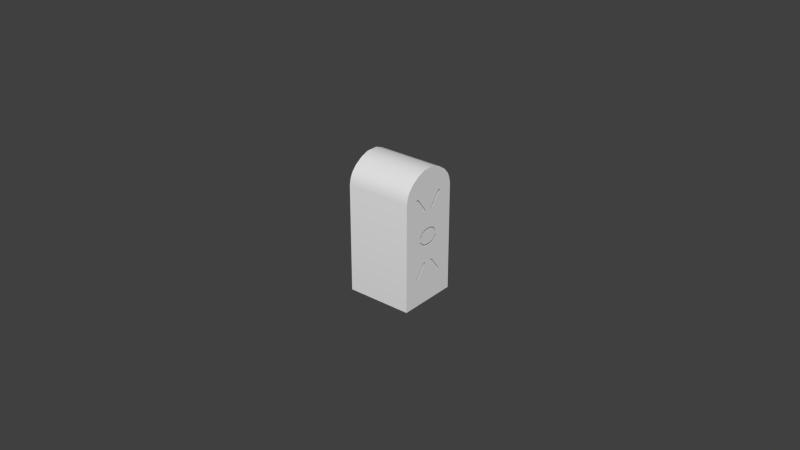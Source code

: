 # Source: aoa_indexer.blend  (saved by Blender 2.60.0; exported with 4.5.12 LTS)
import bpy
from mathutils import Matrix  # noqa: F401  (used for matrix-valued properties, if any)

bpy.ops.wm.read_factory_settings(use_empty=True)
scene = bpy.context.scene
scene.name = 'Scene'

# ---- collections
col_collection_1 = bpy.data.collections.new('Collection 1'); scene.collection.children.link(col_collection_1)
col_collection_2 = bpy.data.collections.new('Collection 2'); scene.collection.children.link(col_collection_2)
col_collection_3 = bpy.data.collections.new('Collection 3'); scene.collection.children.link(col_collection_3)
col_collection_4 = bpy.data.collections.new('Collection 4'); scene.collection.children.link(col_collection_4)
col_collection_5 = bpy.data.collections.new('Collection 5'); scene.collection.children.link(col_collection_5)

# ---- materials (node trees are filled in below, after node groups)
mat_defaultwhite = bpy.data.materials.new('DefaultWhite')
mat_defaultwhite.alpha_threshold = 0.0
mat_defaultwhite.use_transparent_shadow = False
mat_defaultwhite.roughness = 0.5
mat_defaultwhite.line_color = (0.0, 0.0, 0.0, 1.0)

# ---- node groups
ng_auto_smooth = bpy.data.node_groups.new('Auto Smooth', 'GeometryNodeTree')
_s = ng_auto_smooth.interface.new_socket(name='Geometry', in_out='OUTPUT', socket_type='NodeSocketGeometry')
_s = ng_auto_smooth.interface.new_socket(name='Geometry', in_out='INPUT', socket_type='NodeSocketGeometry')
_s = ng_auto_smooth.interface.new_socket(name='Angle', in_out='INPUT', socket_type='NodeSocketFloat')
_s.subtype = 'ANGLE'
_s.min_value = 0.0
_s.max_value = 3.142
ng_auto_smooth.is_modifier = True
_N = ng_auto_smooth.nodes; _L = ng_auto_smooth.links
n0 = _N.new('NodeGroupOutput'); n0.name = 'Group Output'; n0.location = (480, -100)
n1 = _N.new('NodeGroupInput'); n1.name = 'Group Input'; n1.location = (-420, -300)
n2 = _N.new('NodeGroupInput'); n2.name = 'Group Input.001'; n2.location = (-60, -100)
n3 = _N.new('GeometryNodeSetShadeSmooth'); n3.name = 'Set Shade Smooth'; n3.location = (120, -100)
n3.domain = 'EDGE'
n4 = _N.new('GeometryNodeSetShadeSmooth'); n4.name = 'Set Shade Smooth.001'; n4.location = (300, -100)
n5 = _N.new('GeometryNodeInputMeshEdgeAngle'); n5.name = 'Edge Angle'; n5.location = (-420, -220)
n6 = _N.new('GeometryNodeInputEdgeSmooth'); n6.name = 'Is Edge Smooth'; n6.location = (-60, -160)
n7 = _N.new('GeometryNodeInputShadeSmooth'); n7.name = 'Is Face Smooth'; n7.location = (-240, -340)
n8 = _N.new('FunctionNodeBooleanMath'); n8.name = 'Boolean Math'; n8.location = (-60, -220)
n9 = _N.new('FunctionNodeCompare'); n9.name = 'Compare'; n9.location = (-240, -180)
n9.operation = 'LESS_EQUAL'
_L.new(n5.outputs[0], n9.inputs[0])
_L.new(n4.outputs[0], n0.inputs[0])
_L.new(n1.outputs[1], n9.inputs[1])
_L.new(n9.outputs[0], n8.inputs[0])
_L.new(n7.outputs[0], n8.inputs[1])
_L.new(n2.outputs[0], n3.inputs[0])
_L.new(n6.outputs[0], n3.inputs[1])
_L.new(n3.outputs[0], n4.inputs[0])
_L.new(n8.outputs[0], n3.inputs[2])
n0.is_active_output = True

# ---- material node trees

# ---- world
world_world = bpy.data.worlds.new('World'); scene.world = world_world
world_world.color = (0.05088, 0.05088, 0.05088)
world_world.use_sun_shadow = False
world_world.sun_shadow_jitter_overblur = 0.0
world_world.cycles.sampling_method = 'MANUAL'
world_world.cycles.sample_map_resolution = 256

# ---- meshes
me_fond = bpy.data.meshes.new('fond')
me_fond.from_pydata([(0.01177, 0.009744, 0.01732), (0.01177, -0.009744, 0.01732), (0.01177, 0.004745, 0.01717), (0.01177, -0.003609, 0.004581), (0.01177, -0.003484, 0.004925), (0.01177, -0.009744, -0.01732), (0.01177, 0.004046, -0.008633), (0.01177, 0.00127, -0.004902), (0.01177, 0.009744, -0.01732), (0.01177, 0.004545, -0.008988), (0.01177, 0.004325, -0.008888), (0.01177, -0.005068, 0.01629), (0.01177, -0.005271, 0.0166), (0.01177, 0.004853, -0.008445), (0.01177, 0.004914, -0.008679), (0.01177, -0.000999, 0.001014), (0.01177, 0.001656, -0.004232), (0.01177, 0.001875, -0.004395), (0.01177, 0.004745, -0.009009), (0.01177, -0.005331, 0.01684), (0.01177, -0.001694, 0.006472), (0.01177, -0.0009617, 0.00659), (0.01177, 0.004899, -0.00888), (0.01177, -0.001566, 0.01282), (0.01177, 0.004046, 0.01679), (0.01177, -0.001688, 0.01306), (0.01177, 0.004899, 0.01704), (0.01177, 0.004914, 0.01684), (0.01177, 0.003229, 0.00268), (0.01177, 0.002781, 0.00206), (0.01177, 0.00104, 0.01236), (0.01177, 0.001056, 0.01258), (0.01177, -0.001473, 0.01258), (0.01177, 0.001441, -0.0041), (0.01177, -0.003057, 0.005544), (0.01177, 0.004853, 0.0166), (0.01177, 0.004545, 0.01715), (0.01177, -0.004963, 0.01715), (0.01177, -0.004743, 0.01705), (0.01177, -0.005317, 0.01704), (0.01177, 0.003091, 0.003194), (0.01177, 0.003218, 0.003263), (0.01177, 0.001148, 0.01282), (0.01177, 0.00135, 0.001133), (0.01177, 0.0005813, 0.001014), (0.01177, 0.00465, -0.008126), (0.01177, -0.002473, 0.006115), (0.01177, -0.005163, -0.009009), (0.01177, -0.005317, -0.00888), (0.01177, -0.001458, -0.004197), (0.01177, -0.001473, -0.004424), (0.01177, 0.001148, -0.004658), (0.01177, -0.003084, 0.004658), (0.01177, -0.003352, 0.004411), (0.01177, -0.002194, 0.00198), (0.01177, 0.002809, 0.002946), (0.01177, 0.003377, 0.003161), (0.01177, 0.00127, 0.01306), (0.01177, 0.002055, 0.006115), (0.01177, 0.001656, 0.01239), (0.01177, 0.001441, 0.01226), (0.01177, -0.002074, 0.01239), (0.01177, -0.0002089, 0.006591), (0.01177, -0.001859, 0.01226), (0.01177, 0.00104, -0.004197), (0.01177, 0.001056, -0.004424), (0.01177, -0.001768, 0.001133), (0.01177, 0.001221, -0.004046), (0.01177, -0.0002089, 0.001013), (0.01177, -0.004963, -0.008988), (0.01177, -0.005331, -0.008679), (0.01177, -0.001566, -0.004658), (0.01177, -0.005163, 0.01717), (0.01177, 0.002167, 0.00149), (0.01177, 0.00336, 0.003023), (0.01177, 0.000544, 0.00659), (0.01177, 0.001276, 0.006472), (0.01177, 0.003191, 0.004581), (0.01177, 0.003208, 0.004443), (0.01177, 0.001776, 0.00198), (0.01177, 0.003056, 0.004342), (0.01177, 0.002935, 0.004411), (0.01177, -0.004743, -0.008888), (0.01177, -0.003474, 0.004342), (0.01177, -0.003226, 0.002946), (0.01177, -0.002788, 0.002444), (0.01177, -0.001688, -0.004902), (0.01177, 0.003066, 0.004925), (0.01177, 0.002666, 0.004658), (0.01177, -0.001639, 0.01221), (0.01177, -0.004464, -0.008633), (0.01177, -0.005271, -0.008445), (0.01177, -0.003778, 0.003023), (0.01177, -0.001458, 0.01236), (0.01177, -0.003636, 0.003263), (0.01177, -0.003508, 0.003194), (0.01177, -0.001859, -0.0041), (0.01177, -0.002585, 0.00149), (0.01177, -0.002074, -0.004232), (0.01177, -0.003795, 0.003161), (0.01177, -0.002292, 0.01255), (0.01177, -0.003626, 0.004443), (0.01177, -0.004464, 0.01679), (0.01177, -0.0002089, 0.005962), (0.01177, 0.0004986, 0.005963), (0.01177, 0.004325, 0.01705), (0.01177, 0.002371, 0.002444), (0.01177, 0.001221, 0.01221), (0.01177, 0.00465, 0.01629), (0.01177, -0.002666, 0.005161), (0.01177, -0.0021, 0.005624), (0.01177, 0.0005337, 0.001642), (0.01177, -0.0002089, 0.001642), (0.01177, -0.001639, -0.004046), (0.01177, 0.001875, 0.01255), (0.01177, -0.003647, 0.00268), (0.01177, -0.003198, 0.00206), (0.01177, -0.002292, -0.004395), (0.01177, -0.005068, -0.008126), (0.01177, -0.0009163, 0.005963), (0.01177, 0.00115, 0.001732), (0.01177, -0.001503, 0.005872), (0.01177, -0.001567, 0.001732), (0.01177, 0.002639, 0.005544), (0.01177, -0.0009515, 0.001642), (0.01177, 0.001085, 0.005872), (0.01177, 0.002249, 0.005161), (0.01177, 0.001682, 0.005624), (-0.00936, 0.009744, 0.01732), (-0.00936, -0.009744, 0.01732), (-0.00936, -0.009744, -0.01732), (-0.00936, 0.009744, -0.01732), (-0.00936, 0.009323, 0.01928), (-0.00936, -0.009323, 0.01928), (0.01177, -0.009323, 0.01928), (0.01177, 0.009323, 0.01928), (-0.00936, 0.008649, 0.0208), (-0.00936, -0.008649, 0.0208), (0.01177, -0.008649, 0.0208), (0.01177, 0.008649, 0.0208), (-0.00936, 0.007049, 0.02262), (-0.00936, -0.007049, 0.02262), (0.01177, -0.007049, 0.02262), (0.01177, 0.007049, 0.02262), (-0.00936, 0.004522, 0.02432), (-0.00936, -0.004522, 0.02432), (0.01177, -0.004522, 0.02432), (0.01177, 0.004522, 0.02432), (-0.00936, 0.001912, 0.02532), (-0.00936, -0.001912, 0.02532), (0.01177, -0.001912, 0.02532), (0.01177, 0.001912, 0.02532)], [], [(83, 101, 99, 94), (53, 83, 94, 95), (52, 53, 95, 84), (52, 84, 85, 109), (54, 110, 109, 85), (54, 122, 121, 110), (119, 121, 122, 124), (103, 119, 124, 112), (103, 112, 111, 104), (104, 111, 120, 125), (79, 127, 125, 120), (79, 106, 126, 127), (55, 88, 126, 106), (40, 81, 88, 55), (40, 41, 80, 81), (41, 56, 78, 80), (49, 64, 67, 113), (49, 50, 65, 64), (50, 71, 51, 65), (7, 51, 71, 86), (6, 7, 86, 90), (6, 90, 82, 10), (9, 10, 82, 69), (9, 69, 47, 18), (5, 8, 18, 47), (8, 22, 18), (5, 47, 48), (5, 48, 70), (8, 14, 22), (0, 14, 8), (1, 5, 70), (67, 68, 113), (44, 68, 67), (15, 113, 68), (15, 66, 96, 113), (33, 43, 44, 67), (16, 73, 43, 33), (16, 17, 29, 73), (66, 97, 98, 96), (97, 116, 117, 98), (115, 118, 117, 116), (17, 45, 28, 29), (0, 13, 14), (0, 45, 13), (28, 45, 74), (1, 70, 91), (1, 91, 118), (92, 118, 115), (92, 99, 118), (45, 56, 74), (0, 56, 45), (1, 118, 99), (1, 99, 101), (0, 78, 56), (0, 77, 78), (30, 31, 32, 93), (30, 93, 89, 107), (62, 107, 89), (21, 62, 89), (20, 21, 89), (62, 75, 107), (75, 76, 107), (60, 107, 76), (59, 60, 76), (20, 89, 63), (20, 63, 61), (20, 61, 100, 46), (11, 34, 46, 100), (58, 114, 59, 76), (58, 123, 108, 114), (23, 32, 31, 42), (23, 42, 57, 25), (24, 102, 25, 57), (24, 105, 38, 102), (36, 37, 38, 105), (2, 72, 37, 36), (0, 1, 72, 2), (1, 39, 72), (1, 19, 39), (1, 12, 19), (1, 11, 12), (0, 2, 26), (0, 26, 27), (0, 27, 35), (0, 35, 108), (0, 108, 123), (1, 34, 11), (1, 4, 34), (1, 3, 4), (1, 101, 3), (0, 123, 87), (0, 87, 77), (139, 143, 142, 138), (137, 138, 142, 141), (0, 128, 132, 135), (143, 147, 146, 142), (145, 149, 148, 144), (136, 139, 135, 132), (129, 1, 134, 133), (135, 139, 138, 134), (130, 5, 1, 129), (132, 128, 129, 133), (149, 145, 146, 150), (133, 134, 138, 137), (133, 137, 136, 132), (145, 141, 142, 146), (0, 135, 134, 1), (128, 131, 130, 129), (137, 141, 140, 136), (140, 144, 147, 143), (148, 149, 150, 151), (144, 148, 151, 147), (141, 145, 144, 140), (147, 151, 150, 146), (128, 0, 8, 131), (140, 143, 139, 136)])
me_fond.polygons.foreach_set('use_smooth', [True] * 116)
_uv = me_fond.uv_layers.new(name='aoa_indexer.png')
_uv.uv.foreach_set('vector', [0.3576, 0.508, 0.3501, 0.5104, 0.3417, 0.4803, 0.3496, 0.4827, 0.3636, 0.5096, 0.3576, 0.508, 0.3496, 0.4827, 0.3559, 0.4811, 0.3768, 0.5154, 0.3636, 0.5096, 0.3559, 0.4811, 0.3698, 0.4753, 0.3768, 0.5154, 0.3698, 0.4753, 0.3914, 0.4635, 0.3975, 0.5272, 0.4208, 0.4526, 0.4254, 0.5381, 0.3975, 0.5272, 0.3914, 0.4635, 0.4208, 0.4526, 0.4517, 0.4468, 0.4549, 0.5439, 0.4254, 0.5381, 0.4839, 0.546, 0.4549, 0.5439, 0.4517, 0.4468, 0.4821, 0.4447, 0.5188, 0.546, 0.4839, 0.546, 0.4821, 0.4447, 0.5188, 0.4447, 0.5188, 0.546, 0.5188, 0.4447, 0.5555, 0.4447, 0.5537, 0.546, 0.5537, 0.546, 0.5555, 0.4447, 0.5859, 0.4468, 0.5827, 0.5439, 0.6168, 0.4526, 0.6122, 0.5381, 0.5827, 0.5439, 0.5859, 0.4468, 0.6168, 0.4526, 0.6462, 0.4635, 0.6402, 0.5272, 0.6122, 0.5381, 0.6678, 0.4753, 0.6608, 0.5154, 0.6402, 0.5272, 0.6462, 0.4635, 0.6817, 0.4811, 0.674, 0.5096, 0.6608, 0.5154, 0.6678, 0.4753, 0.6817, 0.4811, 0.688, 0.4827, 0.68, 0.508, 0.674, 0.5096, 0.688, 0.4827, 0.6959, 0.4803, 0.6875, 0.5104, 0.68, 0.508, 0.4699, 0.2972, 0.5773, 0.2972, 0.5862, 0.3007, 0.461, 0.3007, 0.4699, 0.2972, 0.4692, 0.2919, 0.578, 0.2919, 0.5773, 0.2972, 0.4692, 0.2919, 0.4646, 0.2864, 0.5826, 0.2864, 0.578, 0.2919, 0.5887, 0.2807, 0.5826, 0.2864, 0.4646, 0.2864, 0.4586, 0.2807, 0.7257, 0.1932, 0.5887, 0.2807, 0.4586, 0.2807, 0.3215, 0.1932, 0.7257, 0.1932, 0.3215, 0.1932, 0.3077, 0.1872, 0.7395, 0.1872, 0.7504, 0.1848, 0.7395, 0.1872, 0.3077, 0.1872, 0.2969, 0.1848, 0.7504, 0.1848, 0.2969, 0.1848, 0.287, 0.1843, 0.7602, 0.1843, 0.01887, 0.0, 0.9811, 0.0, 0.7602, 0.1843, 0.287, 0.1843, 0.9811, 0.0, 0.7678, 0.1874, 0.7602, 0.1843, 0.01887, 0.0, 0.287, 0.1843, 0.2794, 0.1874, 0.01887, 0.0, 0.2794, 0.1874, 0.2787, 0.1921, 0.9811, 0.0, 0.7685, 0.1921, 0.7678, 0.1874, 0.9811, 0.8123, 0.7685, 0.1921, 0.9811, 0.0, 0.01887, 0.8123, 0.01887, 0.0, 0.2787, 0.1921, 0.5862, 0.3007, 0.5188, 0.4299, 0.461, 0.3007, 0.5578, 0.43, 0.5188, 0.4299, 0.5862, 0.3007, 0.4798, 0.43, 0.461, 0.3007, 0.5188, 0.4299, 0.4798, 0.43, 0.4418, 0.4327, 0.4501, 0.2995, 0.461, 0.3007, 0.5971, 0.2995, 0.5958, 0.4327, 0.5578, 0.43, 0.5862, 0.3007, 0.6077, 0.2964, 0.6361, 0.4411, 0.5958, 0.4327, 0.5971, 0.2995, 0.6077, 0.2964, 0.6185, 0.2926, 0.6664, 0.4545, 0.6361, 0.4411, 0.4418, 0.4327, 0.4015, 0.4411, 0.4395, 0.2964, 0.4501, 0.2995, 0.4015, 0.4411, 0.3712, 0.4545, 0.4287, 0.2926, 0.4395, 0.2964, 0.3491, 0.469, 0.2917, 0.2051, 0.4287, 0.2926, 0.3712, 0.4545, 0.6185, 0.2926, 0.7555, 0.2051, 0.6886, 0.469, 0.6664, 0.4545, 0.9811, 0.8123, 0.7656, 0.1976, 0.7685, 0.1921, 0.9811, 0.8123, 0.7555, 0.2051, 0.7656, 0.1976, 0.6886, 0.469, 0.7555, 0.2051, 0.695, 0.4771, 0.01887, 0.8123, 0.2787, 0.1921, 0.2816, 0.1976, 0.01887, 0.8123, 0.2816, 0.1976, 0.2917, 0.2051, 0.3426, 0.4771, 0.2917, 0.2051, 0.3491, 0.469, 0.3426, 0.4771, 0.3417, 0.4803, 0.2917, 0.2051, 0.7555, 0.2051, 0.6959, 0.4803, 0.695, 0.4771, 0.9811, 0.8123, 0.6959, 0.4803, 0.7555, 0.2051, 0.01887, 0.8123, 0.2917, 0.2051, 0.3417, 0.4803, 0.01887, 0.8123, 0.3417, 0.4803, 0.3501, 0.5104, 0.9811, 0.8123, 0.6875, 0.5104, 0.6959, 0.4803, 0.9811, 0.8123, 0.6867, 0.5136, 0.6875, 0.5104, 0.5782, 0.6959, 0.579, 0.7013, 0.4564, 0.6974, 0.4571, 0.6921, 0.5782, 0.6959, 0.4571, 0.6921, 0.4482, 0.6885, 0.5872, 0.6924, 0.5188, 0.5607, 0.5872, 0.6924, 0.4482, 0.6885, 0.4816, 0.5607, 0.5188, 0.5607, 0.4482, 0.6885, 0.4455, 0.5579, 0.4816, 0.5607, 0.4482, 0.6885, 0.5188, 0.5607, 0.556, 0.5607, 0.5872, 0.6924, 0.556, 0.5607, 0.5921, 0.5579, 0.5872, 0.6924, 0.5981, 0.6937, 0.5872, 0.6924, 0.5921, 0.5579, 0.6086, 0.6968, 0.5981, 0.6937, 0.5921, 0.5579, 0.4455, 0.5579, 0.4482, 0.6885, 0.4373, 0.6898, 0.4455, 0.5579, 0.4373, 0.6898, 0.4267, 0.6929, 0.4455, 0.5579, 0.4267, 0.6929, 0.4159, 0.6967, 0.407, 0.5496, 0.2789, 0.7842, 0.3782, 0.5362, 0.407, 0.5496, 0.4159, 0.6967, 0.6306, 0.5496, 0.6194, 0.7006, 0.6086, 0.6968, 0.5921, 0.5579, 0.6306, 0.5496, 0.6594, 0.5362, 0.7565, 0.7881, 0.6194, 0.7006, 0.4518, 0.7029, 0.4564, 0.6974, 0.579, 0.7013, 0.5836, 0.7067, 0.4518, 0.7029, 0.5836, 0.7067, 0.5896, 0.7125, 0.4458, 0.7086, 0.7267, 0.8, 0.3087, 0.7961, 0.4458, 0.7086, 0.5896, 0.7125, 0.7267, 0.8, 0.7404, 0.8059, 0.2949, 0.8021, 0.3087, 0.7961, 0.7513, 0.8083, 0.2841, 0.8045, 0.2949, 0.8021, 0.7404, 0.8059, 0.7612, 0.8088, 0.2742, 0.8049, 0.2841, 0.8045, 0.7513, 0.8083, 0.9811, 0.8123, 0.01887, 0.8123, 0.2742, 0.8049, 0.7612, 0.8088, 0.01887, 0.8123, 0.2666, 0.8019, 0.2742, 0.8049, 0.01887, 0.8123, 0.2659, 0.7972, 0.2666, 0.8019, 0.01887, 0.8123, 0.2688, 0.7917, 0.2659, 0.7972, 0.01887, 0.8123, 0.2789, 0.7842, 0.2688, 0.7917, 0.9811, 0.8123, 0.7612, 0.8088, 0.7688, 0.8057, 0.9811, 0.8123, 0.7688, 0.8057, 0.7695, 0.801, 0.9811, 0.8123, 0.7695, 0.801, 0.7665, 0.7955, 0.9811, 0.8123, 0.7665, 0.7955, 0.7565, 0.7881, 0.9811, 0.8123, 0.7565, 0.7881, 0.6594, 0.5362, 0.01887, 0.8123, 0.3782, 0.5362, 0.2789, 0.7842, 0.01887, 0.8123, 0.3571, 0.5217, 0.3782, 0.5362, 0.01887, 0.8123, 0.3509, 0.5136, 0.3571, 0.5217, 0.01887, 0.8123, 0.3501, 0.5104, 0.3509, 0.5136, 0.9811, 0.8123, 0.6594, 0.5362, 0.6805, 0.5217, 0.9811, 0.8123, 0.6805, 0.5217, 0.6867, 0.5136, 0.9271, 0.894, 0.8481, 0.9367, 0.1519, 0.9367, 0.07293, 0.894, 0.8027, 0.4771, 0.9145, 0.4771, 0.9145, 0.4814, 0.8027, 0.4814, 0.9145, 0.5258, 0.8027, 0.5258, 0.8027, 0.5247, 0.9145, 0.5247, 0.8481, 0.9367, 0.7233, 0.9765, 0.2767, 0.9765, 0.1519, 0.9367, 0.9601, 0.5713, 0.9502, 0.5751, 0.9358, 0.5752, 0.9259, 0.5714, 0.8027, 0.5229, 0.9145, 0.5229, 0.9145, 0.5247, 0.8027, 0.5247, 0.8027, 0.4742, 0.9145, 0.4742, 0.9145, 0.4753, 0.8027, 0.4753, 0.9603, 0.8583, 0.9271, 0.894, 0.07293, 0.894, 0.03966, 0.8583, 0.9056, 0.5636, 0.8255, 0.5639, 0.8252, 0.4355, 0.9052, 0.4353, 0.9076, 0.5524, 0.906, 0.545, 0.9798, 0.5447, 0.9783, 0.5522, 0.8027, 0.4949, 0.8027, 0.488, 0.9145, 0.488, 0.9145, 0.4949, 0.8027, 0.4753, 0.9145, 0.4753, 0.9145, 0.4771, 0.8027, 0.4771, 0.9783, 0.5522, 0.9757, 0.5579, 0.9102, 0.5581, 0.9076, 0.5524, 0.8027, 0.488, 0.8027, 0.4814, 0.9145, 0.4814, 0.9145, 0.488, 0.9811, 0.8123, 0.9603, 0.8583, 0.03966, 0.8583, 0.01887, 0.8123, 0.906, 0.545, 0.9056, 0.4137, 0.9794, 0.4135, 0.9798, 0.5447, 0.9757, 0.5579, 0.9697, 0.5648, 0.9163, 0.565, 0.9102, 0.5581, 0.8027, 0.5186, 0.8027, 0.512, 0.9145, 0.512, 0.9145, 0.5186, 0.8027, 0.5051, 0.8027, 0.4949, 0.9145, 0.4949, 0.9145, 0.5051, 0.8027, 0.512, 0.8027, 0.5051, 0.9145, 0.5051, 0.9145, 0.512, 0.9697, 0.5648, 0.9601, 0.5713, 0.9259, 0.5714, 0.9163, 0.565, 0.7233, 0.9765, 0.5944, 1.0, 0.4056, 1.0, 0.2767, 0.9765, 0.7446, 0.4355, 0.8247, 0.4353, 0.8251, 0.5636, 0.745, 0.5639, 0.8027, 0.5186, 0.9145, 0.5186, 0.9145, 0.5229, 0.8027, 0.5229])
me_fond.materials.append(mat_defaultwhite)
me_fond.use_remesh_preserve_volume = False
me_fond.use_remesh_preserve_attributes = False
me_fond.use_mirror_vertex_groups = False
me_fond.update()
me_too_slow = bpy.data.meshes.new('too-slow')
me_too_slow.from_pydata([(0.01113, 0.008422, 0.01785), (0.01113, -0.008422, 0.01785), (0.01113, -0.008422, 0.009334), (0.01113, 0.008422, 0.009334)], [], [(3, 0, 1, 2)])
_uv = me_too_slow.uv_layers.new(name='UVTex')
_uv.uv.foreach_set('vector', [0.9921, 0.96, 0.9921, 0.9819, 0.9057, 0.9819, 0.9057, 0.96])
me_too_slow.materials.append(mat_defaultwhite)
me_too_slow.use_remesh_preserve_volume = False
me_too_slow.use_remesh_preserve_attributes = False
me_too_slow.use_mirror_vertex_groups = False
me_too_slow.update()
me_on_speed = bpy.data.meshes.new('on-speed')
me_on_speed.from_pydata([(0.01113, -0.008422, -0.0005678), (0.01113, 0.008422, -0.0005678), (0.01113, 0.008422, 0.009334), (0.01113, -0.008422, 0.009334)], [], [(0, 1, 2, 3)])
_uv = me_on_speed.uv_layers.new(name='UVTex')
_uv.uv.foreach_set('vector', [0.9067, 0.9586, 0.9925, 0.9586, 0.9925, 0.9838, 0.9067, 0.9838])
me_on_speed.materials.append(mat_defaultwhite)
me_on_speed.use_remesh_preserve_volume = False
me_on_speed.use_remesh_preserve_attributes = False
me_on_speed.use_mirror_vertex_groups = False
me_on_speed.update()
me_too_fast = bpy.data.meshes.new('too-fast')
me_too_fast.from_pydata([(0.01113, -0.008422, -0.01468), (0.01113, 0.008422, -0.01468), (0.01113, 0.008422, -0.0005678), (0.01113, -0.008422, -0.0005678)], [], [(3, 0, 1, 2)])
_uv = me_too_fast.uv_layers.new(name='UVTex')
_uv.uv.foreach_set('vector', [0.9033, 0.9885, 0.9033, 0.9498, 0.9956, 0.9498, 0.9956, 0.9885])
me_too_fast.materials.append(mat_defaultwhite)
me_too_fast.use_remesh_preserve_volume = False
me_too_fast.use_remesh_preserve_attributes = False
me_too_fast.use_mirror_vertex_groups = False
me_too_fast.update()
me_background = bpy.data.meshes.new('background')
me_background.from_pydata([(0.0109, 0.008422, 0.01785), (0.0109, -0.008422, 0.01785), (0.0109, -0.008422, -0.01468), (0.0109, 0.008422, -0.01468)], [], [(3, 0, 1, 2)])
_uv = me_background.uv_layers.new(name='UVTex')
_uv.uv.foreach_set('vector', [0.8713, 0.9655, 0.8713, 0.9849, 0.8519, 0.9849, 0.8519, 0.9655])
me_background.materials.append(mat_defaultwhite)
me_background.use_remesh_preserve_volume = False
me_background.use_remesh_preserve_attributes = False
me_background.use_mirror_vertex_groups = False
me_background.update()

# ---- objects
ob_fond = bpy.data.objects.new('fond', me_fond)
ob_too_slow = bpy.data.objects.new('too-slow', me_too_slow)
ob_on_speed = bpy.data.objects.new('on-speed', me_on_speed)
ob_too_fast = bpy.data.objects.new('too-fast', me_too_fast)
ob_too_slow_001 = bpy.data.objects.new('too-slow.001', me_background)

# ---- transforms, parenting, visibility, modifiers, constraints
ob_fond.location = (-7.276e-12, 0.0002089, -0.00408)
ob_fond.lineart.crease_threshold = 0.0
_m = ob_fond.modifiers.new('Auto Smooth', 'NODES')
_m.node_group = ng_auto_smooth
_gi = [s.identifier for s in ng_auto_smooth.interface.items_tree if s.item_type == 'SOCKET' and s.in_out == 'INPUT']
_m[_gi[1]] = 0.7854  # Angle
ob_too_slow.location = (5.83e-05, 0.0002089, -0.00408)
ob_too_slow.lineart.crease_threshold = 0.0
_m = ob_too_slow.modifiers.new('Auto Smooth', 'NODES')
_m.node_group = ng_auto_smooth
_gi = [s.identifier for s in ng_auto_smooth.interface.items_tree if s.item_type == 'SOCKET' and s.in_out == 'INPUT']
_m[_gi[1]] = 0.7854  # Angle
ob_on_speed.location = (5.83e-05, 0.0002089, -0.00408)
ob_on_speed.lineart.crease_threshold = 0.0
_m = ob_on_speed.modifiers.new('Auto Smooth', 'NODES')
_m.node_group = ng_auto_smooth
_gi = [s.identifier for s in ng_auto_smooth.interface.items_tree if s.item_type == 'SOCKET' and s.in_out == 'INPUT']
_m[_gi[1]] = 0.7854  # Angle
ob_too_fast.location = (5.83e-05, 0.0002089, -0.00408)
ob_too_fast.lineart.crease_threshold = 0.0
_m = ob_too_fast.modifiers.new('Auto Smooth', 'NODES')
_m.node_group = ng_auto_smooth
_gi = [s.identifier for s in ng_auto_smooth.interface.items_tree if s.item_type == 'SOCKET' and s.in_out == 'INPUT']
_m[_gi[1]] = 0.7854  # Angle
ob_too_slow_001.location = (5.83e-05, 0.0002089, -0.00408)
ob_too_slow_001.lineart.crease_threshold = 0.0
_m = ob_too_slow_001.modifiers.new('Auto Smooth', 'NODES')
_m.node_group = ng_auto_smooth
_gi = [s.identifier for s in ng_auto_smooth.interface.items_tree if s.item_type == 'SOCKET' and s.in_out == 'INPUT']
_m[_gi[1]] = 0.7854  # Angle

# ---- collection membership
col_collection_1.objects.link(ob_fond)
col_collection_2.objects.link(ob_too_slow)
col_collection_3.objects.link(ob_on_speed)
col_collection_4.objects.link(ob_too_fast)
col_collection_5.objects.link(ob_too_slow_001)

# ---- scene / render settings (as saved in the file)
scene.frame_start = 1; scene.frame_end = 250; scene.frame_set(1)
scene.render.engine = 'BLENDER_EEVEE_NEXT'
scene.render.image_settings.color_mode = 'RGB'
scene.render.image_settings.compression = 90
scene.render.resolution_percentage = 50
scene.render.dither_intensity = 0.0
scene.render.bake_margin = 2
scene.render.bake_bias = 0.0
scene.cycles.use_denoising = False
scene.cycles.samples = 10
scene.cycles.sampling_pattern = 'TABULATED_SOBOL'
scene.cycles.light_sampling_threshold = 0.0
scene.cycles.use_adaptive_sampling = False
scene.cycles.use_light_tree = False
scene.cycles.blur_glossy = 0.0
scene.cycles.volume_bounces = 1
scene.cycles.pixel_filter_type = 'GAUSSIAN'
scene.cycles.sample_clamp_indirect = 0.0
scene.view_settings.view_transform = 'Standard'
bpy.context.view_layer.update()

# ---- added for rendering (the .blend has no active camera and no usable light): camera, sun
cam_auto = bpy.data.cameras.new('AutoCamera')
cam_auto.lens = 50.0
cam_auto.sensor_width = 36.0
cam_auto.clip_end = 1000.0
ob_auto_camera = bpy.data.objects.new('AutoCamera', cam_auto)
scene.collection.objects.link(ob_auto_camera)
ob_auto_camera.location = (0.18625, -0.221845, 0.147957)
ob_auto_camera.rotation_euler = (1.09748, -7.21219e-08, 0.694738)
scene.camera = ob_auto_camera
light_auto_sun = bpy.data.lights.new('AutoSun', 'SUN')
light_auto_sun.energy = 3.0
light_auto_sun.angle = 0.0523599
ob_auto_sun = bpy.data.objects.new('AutoSun', light_auto_sun)
scene.collection.objects.link(ob_auto_sun)
ob_auto_sun.rotation_euler = (0.872665, 0.174533, 0.523599)
bpy.context.view_layer.update()
